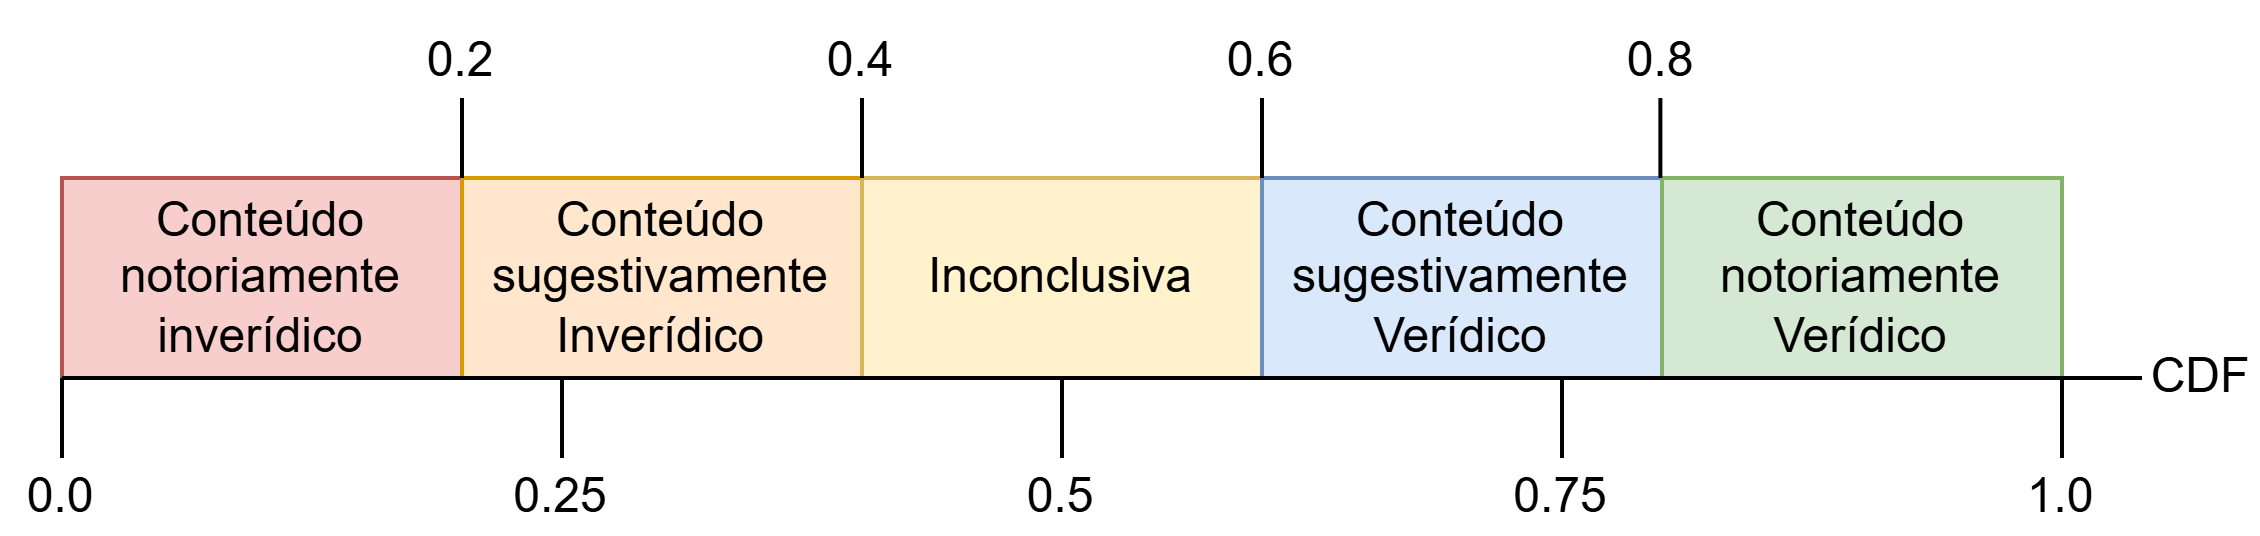

The diagram above was exported from draw.io. Its source (the exported page's mxGraphModel, read from the mxfile embedded in the PNG):
<mxGraphModel dx="652" dy="394" grid="1" gridSize="10" guides="1" tooltips="1" connect="1" arrows="1" fold="1" page="1" pageScale="1" pageWidth="827" pageHeight="1169" math="0" shadow="0">
  <root>
    <mxCell id="0" />
    <mxCell id="1" parent="0" />
    <mxCell id="UdSAWlvJcIurA-m6_N31-1" parent="1" style="rounded=0;whiteSpace=wrap;html=1;fillColor=#f8cecc;strokeColor=#b85450;" value="&lt;span id=&quot;docs-internal-guid-3e1de0de-7fff-2c1a-5aaa-c280db157b8d&quot;&gt;&lt;span style=&quot;font-family: Arial, sans-serif; background-color: transparent; font-variant-numeric: normal; font-variant-east-asian: normal; font-variant-alternates: normal; font-variant-position: normal; font-variant-emoji: normal; vertical-align: baseline; white-space-collapse: preserve;&quot;&gt;&lt;font style=&quot;font-size: 12px;&quot;&gt;Conteúdo notoriamente inverídico&lt;/font&gt;&lt;/span&gt;&lt;/span&gt;" vertex="1">
      <mxGeometry height="50" width="100" x="100" y="260" as="geometry" />
    </mxCell>
    <mxCell id="UdSAWlvJcIurA-m6_N31-2" parent="1" style="rounded=0;whiteSpace=wrap;html=1;fillColor=#ffe6cc;strokeColor=#d79b00;" value="&lt;span style=&quot;font-family: Arial, sans-serif; white-space-collapse: preserve;&quot;&gt;Conteúdo sugestivamente Inverídico&lt;/span&gt;" vertex="1">
      <mxGeometry height="50" width="100" x="200" y="260" as="geometry" />
    </mxCell>
    <mxCell id="UdSAWlvJcIurA-m6_N31-3" parent="1" style="rounded=0;whiteSpace=wrap;html=1;fillColor=#fff2cc;strokeColor=#d6b656;" value="Inconclusiva" vertex="1">
      <mxGeometry height="50" width="100" x="300" y="260" as="geometry" />
    </mxCell>
    <mxCell id="UdSAWlvJcIurA-m6_N31-4" parent="1" style="rounded=0;whiteSpace=wrap;html=1;fillColor=#dae8fc;strokeColor=#6c8ebf;" value="&lt;span style=&quot;font-family: Arial, sans-serif; white-space-collapse: preserve;&quot;&gt;Conteúdo sugestivamente Verídico&lt;/span&gt;" vertex="1">
      <mxGeometry height="50" width="100" x="400" y="260" as="geometry" />
    </mxCell>
    <mxCell id="UdSAWlvJcIurA-m6_N31-5" parent="1" style="rounded=0;whiteSpace=wrap;html=1;fillColor=#d5e8d4;strokeColor=#82b366;" value="&lt;span style=&quot;font-family: Arial, sans-serif; white-space-collapse: preserve;&quot;&gt;Conteúdo notoriamente Verídico&lt;/span&gt;" vertex="1">
      <mxGeometry height="50" width="100" x="500" y="260" as="geometry" />
    </mxCell>
    <mxCell id="UdSAWlvJcIurA-m6_N31-6" edge="1" parent="1" source="UdSAWlvJcIurA-m6_N31-12" style="endArrow=none;html=1;rounded=0;entryX=0;entryY=1;entryDx=0;entryDy=0;exitX=0.5;exitY=0;exitDx=0;exitDy=0;" target="UdSAWlvJcIurA-m6_N31-1" value="">
      <mxGeometry height="50" relative="1" width="50" as="geometry">
        <mxPoint x="100" y="310" as="sourcePoint" />
        <mxPoint x="150" y="320" as="targetPoint" />
      </mxGeometry>
    </mxCell>
    <mxCell id="UdSAWlvJcIurA-m6_N31-7" edge="1" parent="1" style="endArrow=none;html=1;rounded=0;entryX=0;entryY=1;entryDx=0;entryDy=0;" value="">
      <mxGeometry height="50" relative="1" width="50" as="geometry">
        <mxPoint x="200" y="260" as="sourcePoint" />
        <mxPoint x="200" y="240" as="targetPoint" />
      </mxGeometry>
    </mxCell>
    <mxCell id="UdSAWlvJcIurA-m6_N31-8" edge="1" parent="1" style="endArrow=none;html=1;rounded=0;entryX=0;entryY=1;entryDx=0;entryDy=0;" value="">
      <mxGeometry height="50" relative="1" width="50" as="geometry">
        <mxPoint x="300" y="260" as="sourcePoint" />
        <mxPoint x="300" y="240" as="targetPoint" />
      </mxGeometry>
    </mxCell>
    <mxCell id="UdSAWlvJcIurA-m6_N31-9" edge="1" parent="1" style="endArrow=none;html=1;rounded=0;entryX=0;entryY=1;entryDx=0;entryDy=0;" value="">
      <mxGeometry height="50" relative="1" width="50" as="geometry">
        <mxPoint x="400" y="260" as="sourcePoint" />
        <mxPoint x="400" y="240" as="targetPoint" />
      </mxGeometry>
    </mxCell>
    <mxCell id="UdSAWlvJcIurA-m6_N31-10" edge="1" parent="1" style="endArrow=none;html=1;rounded=0;entryX=0;entryY=1;entryDx=0;entryDy=0;" value="">
      <mxGeometry height="50" relative="1" width="50" as="geometry">
        <mxPoint x="499.6" y="260" as="sourcePoint" />
        <mxPoint x="499.6" y="240" as="targetPoint" />
      </mxGeometry>
    </mxCell>
    <mxCell id="UdSAWlvJcIurA-m6_N31-11" edge="1" parent="1" source="UdSAWlvJcIurA-m6_N31-15" style="endArrow=none;html=1;rounded=0;exitX=0.5;exitY=0;exitDx=0;exitDy=0;" value="">
      <mxGeometry height="50" relative="1" width="50" as="geometry">
        <mxPoint x="600" y="310" as="sourcePoint" />
        <mxPoint x="600" y="310" as="targetPoint" />
      </mxGeometry>
    </mxCell>
    <mxCell id="UdSAWlvJcIurA-m6_N31-12" parent="1" style="text;html=1;whiteSpace=wrap;strokeColor=none;fillColor=none;align=center;verticalAlign=middle;rounded=0;" value="0.0" vertex="1">
      <mxGeometry height="20" width="30" x="85" y="330" as="geometry" />
    </mxCell>
    <mxCell id="UdSAWlvJcIurA-m6_N31-13" parent="1" style="text;html=1;whiteSpace=wrap;strokeColor=none;fillColor=none;align=center;verticalAlign=middle;rounded=0;" value="0.5" vertex="1">
      <mxGeometry height="20" width="30" x="335" y="330" as="geometry" />
    </mxCell>
    <mxCell id="UdSAWlvJcIurA-m6_N31-14" edge="1" parent="1" source="UdSAWlvJcIurA-m6_N31-13" style="endArrow=none;html=1;rounded=0;exitX=0.5;exitY=0;exitDx=0;exitDy=0;" value="">
      <mxGeometry height="50" relative="1" width="50" as="geometry">
        <Array as="points">
          <mxPoint x="350" y="310" />
        </Array>
        <mxPoint x="349.8" y="310" as="sourcePoint" />
        <mxPoint x="350" y="310" as="targetPoint" />
      </mxGeometry>
    </mxCell>
    <mxCell id="UdSAWlvJcIurA-m6_N31-15" parent="1" style="text;html=1;whiteSpace=wrap;strokeColor=none;fillColor=none;align=center;verticalAlign=middle;rounded=0;" value="1.0" vertex="1">
      <mxGeometry height="20" width="30" x="585" y="330" as="geometry" />
    </mxCell>
    <mxCell id="UdSAWlvJcIurA-m6_N31-16" parent="1" style="text;html=1;whiteSpace=wrap;strokeColor=none;fillColor=none;align=center;verticalAlign=middle;rounded=0;" value="0.4" vertex="1">
      <mxGeometry height="30" width="60" x="270" y="216" as="geometry" />
    </mxCell>
    <mxCell id="UdSAWlvJcIurA-m6_N31-17" parent="1" style="text;html=1;whiteSpace=wrap;strokeColor=none;fillColor=none;align=center;verticalAlign=middle;rounded=0;" value="0.6" vertex="1">
      <mxGeometry height="30" width="60" x="370" y="216" as="geometry" />
    </mxCell>
    <mxCell id="UdSAWlvJcIurA-m6_N31-18" parent="1" style="text;html=1;whiteSpace=wrap;strokeColor=none;fillColor=none;align=center;verticalAlign=middle;rounded=0;" value="0.2" vertex="1">
      <mxGeometry height="30" width="60" x="170" y="216" as="geometry" />
    </mxCell>
    <mxCell id="UdSAWlvJcIurA-m6_N31-19" parent="1" style="text;html=1;whiteSpace=wrap;strokeColor=none;fillColor=none;align=center;verticalAlign=middle;rounded=0;" value="0.8" vertex="1">
      <mxGeometry height="30" width="60" x="470" y="216" as="geometry" />
    </mxCell>
    <mxCell id="UQFdQBgObLCL-8FJNa_a-2" edge="1" parent="1" style="endArrow=none;html=1;rounded=0;entryX=0;entryY=1;entryDx=0;entryDy=0;exitX=0.5;exitY=0;exitDx=0;exitDy=0;" value="">
      <mxGeometry height="50" relative="1" width="50" as="geometry">
        <mxPoint x="225" y="330" as="sourcePoint" />
        <mxPoint x="225" y="310" as="targetPoint" />
      </mxGeometry>
    </mxCell>
    <mxCell id="UQFdQBgObLCL-8FJNa_a-3" parent="1" style="text;html=1;whiteSpace=wrap;strokeColor=none;fillColor=none;align=center;verticalAlign=middle;rounded=0;" value="0.25" vertex="1">
      <mxGeometry height="20" width="30" x="210" y="330" as="geometry" />
    </mxCell>
    <mxCell id="UQFdQBgObLCL-8FJNa_a-4" edge="1" parent="1" style="endArrow=none;html=1;rounded=0;exitX=0.5;exitY=0;exitDx=0;exitDy=0;" value="">
      <mxGeometry height="50" relative="1" width="50" as="geometry">
        <Array as="points">
          <mxPoint x="350" y="310" />
        </Array>
        <mxPoint x="350" y="330" as="sourcePoint" />
        <mxPoint x="350" y="310" as="targetPoint" />
      </mxGeometry>
    </mxCell>
    <mxCell id="UQFdQBgObLCL-8FJNa_a-5" edge="1" parent="1" style="endArrow=none;html=1;rounded=0;exitX=0.5;exitY=0;exitDx=0;exitDy=0;" value="">
      <mxGeometry height="50" relative="1" width="50" as="geometry">
        <Array as="points">
          <mxPoint x="475" y="310" />
        </Array>
        <mxPoint x="475" y="330" as="sourcePoint" />
        <mxPoint x="475" y="310" as="targetPoint" />
      </mxGeometry>
    </mxCell>
    <mxCell id="UQFdQBgObLCL-8FJNa_a-7" parent="1" style="text;html=1;whiteSpace=wrap;strokeColor=none;fillColor=none;align=center;verticalAlign=middle;rounded=0;" value="0.75" vertex="1">
      <mxGeometry height="20" width="30" x="460" y="330" as="geometry" />
    </mxCell>
    <mxCell id="UQFdQBgObLCL-8FJNa_a-8" edge="1" parent="1" style="endArrow=none;html=1;rounded=0;exitX=0.5;exitY=0;exitDx=0;exitDy=0;entryX=1;entryY=1;entryDx=0;entryDy=0;" target="UdSAWlvJcIurA-m6_N31-5" value="">
      <mxGeometry height="50" relative="1" width="50" as="geometry">
        <mxPoint x="100" y="310" as="sourcePoint" />
        <mxPoint x="260" y="330" as="targetPoint" />
      </mxGeometry>
    </mxCell>
    <mxCell id="5u3t1HzlV9oOuDl1mD76-1" edge="1" parent="1" style="endArrow=none;html=1;rounded=0;" value="">
      <mxGeometry height="50" relative="1" width="50" as="geometry">
        <mxPoint x="620" y="310" as="sourcePoint" />
        <mxPoint x="600" y="310" as="targetPoint" />
      </mxGeometry>
    </mxCell>
    <mxCell id="5u3t1HzlV9oOuDl1mD76-2" parent="1" style="text;html=1;whiteSpace=wrap;strokeColor=none;fillColor=none;align=center;verticalAlign=middle;rounded=0;" value="CDF" vertex="1">
      <mxGeometry height="10" width="30" x="620" y="305" as="geometry" />
    </mxCell>
  </root>
</mxGraphModel>